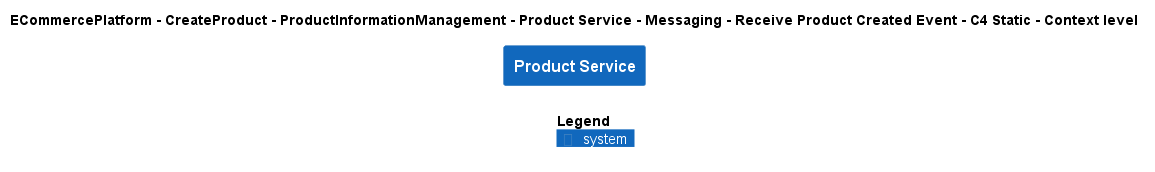

The diagram above was rendered by PlantUML. Its source (embedded in the PNG):
@startuml
!include ..\..\..\..\..\..\..\..\..\.c4s\C4_Context.puml

AddElementTag("c4interflow:lifecycle:new", $bgColor=green, $fontColor=#ffffff, $borderColor=green, $shadowing="False")
AddElementTag("c4interflow:lifecycle:changed", $bgColor=orange, $fontColor=#ffffff, $borderColor=orange, $shadowing="False")
AddElementTag("c4interflow:lifecycle:removed", $bgColor=red, $fontColor=#ffffff, $borderColor=red, $shadowing="False")

AddRelTag("c4interflow:lifecycle:new", $textColor=green, $lineColor=green)
AddRelTag("c4interflow:lifecycle:changed", $textColor=orange, $lineColor=orange)
AddRelTag("c4interflow:lifecycle:removed", $textColor=red, $lineColor=red)

SHOW_PERSON_PORTRAIT()
LAYOUT_TOP_DOWN()

skinparam linetype polyline

title ECommercePlatform - CreateProduct - ProductInformationManagement - Product Service - Messaging - Receive Product Created Event - C4 Static - Context level

System(ECommercePlatform.CreateProduct.ProductInformationManagement.SoftwareSystems.ProductService, "Product Service", "")



SHOW_LEGEND()
@enduml